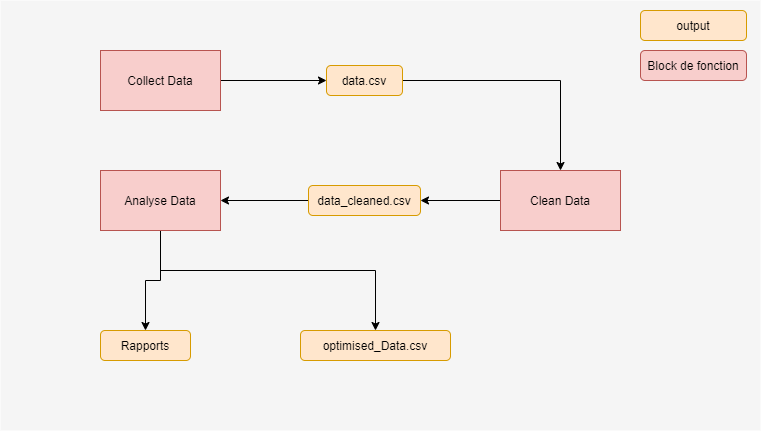

The diagram above was exported from draw.io. Its source (the exported page's mxGraphModel, read from the mxfile embedded in the PNG):
<mxGraphModel dx="1646" dy="785" grid="1" gridSize="10" guides="1" tooltips="1" connect="1" arrows="1" fold="1" page="1" pageScale="1" pageWidth="827" pageHeight="1169" math="0" shadow="0">
  <root>
    <mxCell id="0" />
    <mxCell id="1" parent="0" />
    <mxCell id="-CXRiTyUfOWASinZDOAq-1" value="" style="rounded=0;whiteSpace=wrap;html=1;fillColor=#f5f5f5;fontColor=#333333;strokeColor=none;" parent="1" vertex="1">
      <mxGeometry x="40" y="60" width="760" height="430" as="geometry" />
    </mxCell>
    <mxCell id="-CXRiTyUfOWASinZDOAq-7" style="edgeStyle=orthogonalEdgeStyle;rounded=0;orthogonalLoop=1;jettySize=auto;html=1;exitX=1;exitY=0.5;exitDx=0;exitDy=0;" parent="1" source="-CXRiTyUfOWASinZDOAq-2" target="-CXRiTyUfOWASinZDOAq-6" edge="1">
      <mxGeometry relative="1" as="geometry" />
    </mxCell>
    <mxCell id="-CXRiTyUfOWASinZDOAq-2" value="Collect Data" style="rounded=0;whiteSpace=wrap;html=1;fillColor=#f8cecc;strokeColor=#b85450;" parent="1" vertex="1">
      <mxGeometry x="140" y="110" width="120" height="60" as="geometry" />
    </mxCell>
    <mxCell id="-CXRiTyUfOWASinZDOAq-10" style="edgeStyle=orthogonalEdgeStyle;rounded=0;orthogonalLoop=1;jettySize=auto;html=1;" parent="1" source="-CXRiTyUfOWASinZDOAq-5" target="-CXRiTyUfOWASinZDOAq-9" edge="1">
      <mxGeometry relative="1" as="geometry" />
    </mxCell>
    <mxCell id="-CXRiTyUfOWASinZDOAq-5" value="Clean Data" style="rounded=0;whiteSpace=wrap;html=1;fillColor=#f8cecc;strokeColor=#b85450;" parent="1" vertex="1">
      <mxGeometry x="540" y="230" width="120" height="60" as="geometry" />
    </mxCell>
    <mxCell id="-CXRiTyUfOWASinZDOAq-8" style="edgeStyle=orthogonalEdgeStyle;rounded=0;orthogonalLoop=1;jettySize=auto;html=1;" parent="1" source="-CXRiTyUfOWASinZDOAq-6" target="-CXRiTyUfOWASinZDOAq-5" edge="1">
      <mxGeometry relative="1" as="geometry" />
    </mxCell>
    <mxCell id="-CXRiTyUfOWASinZDOAq-6" value="data.csv" style="rounded=1;whiteSpace=wrap;html=1;fillColor=#ffe6cc;strokeColor=#d79b00;" parent="1" vertex="1">
      <mxGeometry x="366" y="125" width="76" height="30" as="geometry" />
    </mxCell>
    <mxCell id="-CXRiTyUfOWASinZDOAq-12" style="edgeStyle=orthogonalEdgeStyle;rounded=0;orthogonalLoop=1;jettySize=auto;html=1;" parent="1" source="-CXRiTyUfOWASinZDOAq-9" target="-CXRiTyUfOWASinZDOAq-11" edge="1">
      <mxGeometry relative="1" as="geometry" />
    </mxCell>
    <mxCell id="-CXRiTyUfOWASinZDOAq-9" value="data_cleaned.csv" style="rounded=1;whiteSpace=wrap;html=1;fillColor=#ffe6cc;strokeColor=#d79b00;" parent="1" vertex="1">
      <mxGeometry x="348" y="245" width="112" height="30" as="geometry" />
    </mxCell>
    <mxCell id="-CXRiTyUfOWASinZDOAq-18" style="edgeStyle=orthogonalEdgeStyle;rounded=0;orthogonalLoop=1;jettySize=auto;html=1;" parent="1" source="-CXRiTyUfOWASinZDOAq-11" target="-CXRiTyUfOWASinZDOAq-16" edge="1">
      <mxGeometry relative="1" as="geometry" />
    </mxCell>
    <mxCell id="-CXRiTyUfOWASinZDOAq-19" style="edgeStyle=orthogonalEdgeStyle;rounded=0;orthogonalLoop=1;jettySize=auto;html=1;" parent="1" source="-CXRiTyUfOWASinZDOAq-11" target="-CXRiTyUfOWASinZDOAq-17" edge="1">
      <mxGeometry relative="1" as="geometry">
        <Array as="points">
          <mxPoint x="200" y="330" />
          <mxPoint x="415" y="330" />
        </Array>
      </mxGeometry>
    </mxCell>
    <mxCell id="-CXRiTyUfOWASinZDOAq-11" value="Analyse Data" style="rounded=0;whiteSpace=wrap;html=1;fillColor=#f8cecc;strokeColor=#b85450;" parent="1" vertex="1">
      <mxGeometry x="140" y="230" width="120" height="60" as="geometry" />
    </mxCell>
    <mxCell id="-CXRiTyUfOWASinZDOAq-16" value="Rapports" style="rounded=1;whiteSpace=wrap;html=1;fillColor=#ffe6cc;strokeColor=#d79b00;" parent="1" vertex="1">
      <mxGeometry x="140" y="390" width="90" height="30" as="geometry" />
    </mxCell>
    <mxCell id="-CXRiTyUfOWASinZDOAq-17" value="optimised_Data.csv" style="rounded=1;whiteSpace=wrap;html=1;fillColor=#ffe6cc;strokeColor=#d79b00;" parent="1" vertex="1">
      <mxGeometry x="340" y="390" width="150" height="30" as="geometry" />
    </mxCell>
    <mxCell id="-CXRiTyUfOWASinZDOAq-21" value="output" style="rounded=1;whiteSpace=wrap;html=1;fillColor=#ffe6cc;strokeColor=#d79b00;" parent="1" vertex="1">
      <mxGeometry x="680" y="70" width="106" height="30" as="geometry" />
    </mxCell>
    <mxCell id="-CXRiTyUfOWASinZDOAq-22" value="Block de fonction" style="rounded=1;whiteSpace=wrap;html=1;fillColor=#f8cecc;strokeColor=#b85450;" parent="1" vertex="1">
      <mxGeometry x="680" y="110" width="106" height="30" as="geometry" />
    </mxCell>
  </root>
</mxGraphModel>